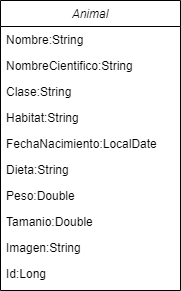

The diagram above was exported from draw.io. Its source (the exported page's mxGraphModel, read from the mxfile embedded in the PNG):
<mxGraphModel dx="845" dy="498" grid="1" gridSize="10" guides="1" tooltips="1" connect="1" arrows="1" fold="1" page="1" pageScale="1" pageWidth="827" pageHeight="1169" math="0" shadow="0">
  <root>
    <mxCell id="WIyWlLk6GJQsqaUBKTNV-0" />
    <mxCell id="WIyWlLk6GJQsqaUBKTNV-1" parent="WIyWlLk6GJQsqaUBKTNV-0" />
    <mxCell id="zkfFHV4jXpPFQw0GAbJ--0" value="Animal" style="swimlane;fontStyle=2;align=center;verticalAlign=top;childLayout=stackLayout;horizontal=1;startSize=26;horizontalStack=0;resizeParent=1;resizeLast=0;collapsible=1;marginBottom=0;rounded=0;shadow=0;strokeWidth=1;" parent="WIyWlLk6GJQsqaUBKTNV-1" vertex="1">
      <mxGeometry x="220" y="120" width="180" height="290" as="geometry">
        <mxRectangle x="230" y="140" width="160" height="26" as="alternateBounds" />
      </mxGeometry>
    </mxCell>
    <mxCell id="zkfFHV4jXpPFQw0GAbJ--1" value="Nombre:String" style="text;align=left;verticalAlign=top;spacingLeft=4;spacingRight=4;overflow=hidden;rotatable=0;points=[[0,0.5],[1,0.5]];portConstraint=eastwest;" parent="zkfFHV4jXpPFQw0GAbJ--0" vertex="1">
      <mxGeometry y="26" width="180" height="26" as="geometry" />
    </mxCell>
    <mxCell id="zkfFHV4jXpPFQw0GAbJ--2" value="NombreCientifico:String" style="text;align=left;verticalAlign=top;spacingLeft=4;spacingRight=4;overflow=hidden;rotatable=0;points=[[0,0.5],[1,0.5]];portConstraint=eastwest;rounded=0;shadow=0;html=0;" parent="zkfFHV4jXpPFQw0GAbJ--0" vertex="1">
      <mxGeometry y="52" width="180" height="26" as="geometry" />
    </mxCell>
    <mxCell id="zkfFHV4jXpPFQw0GAbJ--3" value="Clase:String" style="text;align=left;verticalAlign=top;spacingLeft=4;spacingRight=4;overflow=hidden;rotatable=0;points=[[0,0.5],[1,0.5]];portConstraint=eastwest;rounded=0;shadow=0;html=0;" parent="zkfFHV4jXpPFQw0GAbJ--0" vertex="1">
      <mxGeometry y="78" width="180" height="26" as="geometry" />
    </mxCell>
    <mxCell id="DwNiMD4AttGFZdqtFh7n-1" value="Habitat:String" style="text;align=left;verticalAlign=top;spacingLeft=4;spacingRight=4;overflow=hidden;rotatable=0;points=[[0,0.5],[1,0.5]];portConstraint=eastwest;rounded=0;shadow=0;html=0;" vertex="1" parent="zkfFHV4jXpPFQw0GAbJ--0">
      <mxGeometry y="104" width="180" height="26" as="geometry" />
    </mxCell>
    <mxCell id="DwNiMD4AttGFZdqtFh7n-0" value="FechaNacimiento:LocalDate" style="text;align=left;verticalAlign=top;spacingLeft=4;spacingRight=4;overflow=hidden;rotatable=0;points=[[0,0.5],[1,0.5]];portConstraint=eastwest;rounded=0;shadow=0;html=0;" vertex="1" parent="zkfFHV4jXpPFQw0GAbJ--0">
      <mxGeometry y="130" width="180" height="26" as="geometry" />
    </mxCell>
    <mxCell id="zkfFHV4jXpPFQw0GAbJ--5" value="Dieta:String" style="text;align=left;verticalAlign=top;spacingLeft=4;spacingRight=4;overflow=hidden;rotatable=0;points=[[0,0.5],[1,0.5]];portConstraint=eastwest;" parent="zkfFHV4jXpPFQw0GAbJ--0" vertex="1">
      <mxGeometry y="156" width="180" height="26" as="geometry" />
    </mxCell>
    <mxCell id="DwNiMD4AttGFZdqtFh7n-2" value="Peso:Double" style="text;align=left;verticalAlign=top;spacingLeft=4;spacingRight=4;overflow=hidden;rotatable=0;points=[[0,0.5],[1,0.5]];portConstraint=eastwest;rounded=0;shadow=0;html=0;" vertex="1" parent="zkfFHV4jXpPFQw0GAbJ--0">
      <mxGeometry y="182" width="180" height="26" as="geometry" />
    </mxCell>
    <mxCell id="DwNiMD4AttGFZdqtFh7n-5" value="Tamanio:Double" style="text;align=left;verticalAlign=top;spacingLeft=4;spacingRight=4;overflow=hidden;rotatable=0;points=[[0,0.5],[1,0.5]];portConstraint=eastwest;" vertex="1" parent="zkfFHV4jXpPFQw0GAbJ--0">
      <mxGeometry y="208" width="180" height="26" as="geometry" />
    </mxCell>
    <mxCell id="DwNiMD4AttGFZdqtFh7n-6" value="Imagen:String " style="text;align=left;verticalAlign=top;spacingLeft=4;spacingRight=4;overflow=hidden;rotatable=0;points=[[0,0.5],[1,0.5]];portConstraint=eastwest;" vertex="1" parent="zkfFHV4jXpPFQw0GAbJ--0">
      <mxGeometry y="234" width="180" height="26" as="geometry" />
    </mxCell>
    <mxCell id="DwNiMD4AttGFZdqtFh7n-9" value="Id:Long" style="text;align=left;verticalAlign=top;spacingLeft=4;spacingRight=4;overflow=hidden;rotatable=0;points=[[0,0.5],[1,0.5]];portConstraint=eastwest;" vertex="1" parent="zkfFHV4jXpPFQw0GAbJ--0">
      <mxGeometry y="260" width="180" height="26" as="geometry" />
    </mxCell>
  </root>
</mxGraphModel>